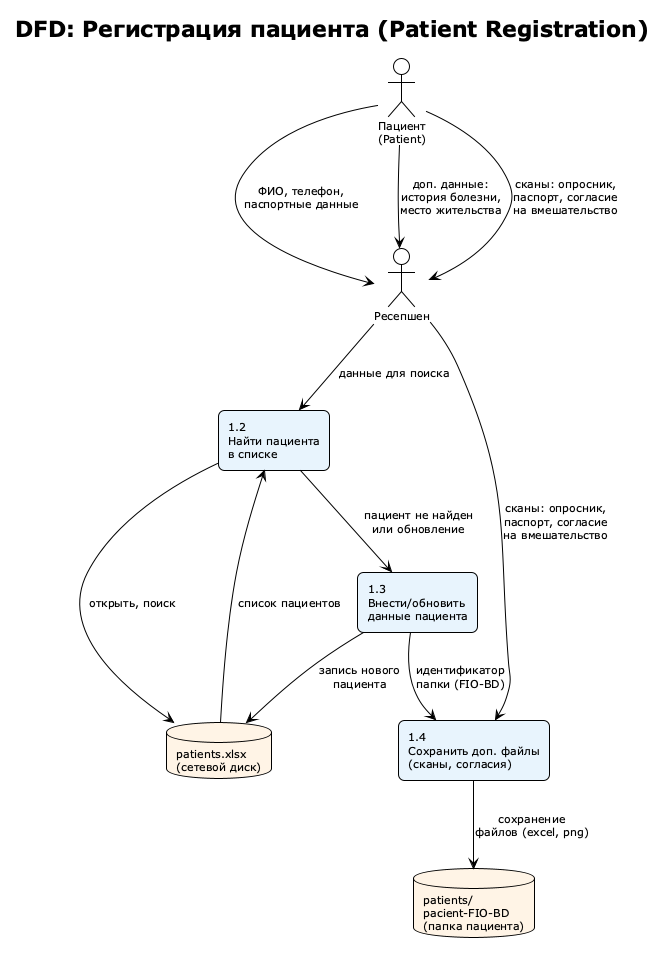

The diagram above was rendered by PlantUML. Its source (embedded in the PNG):
@startuml Task1-DFD-1-Registration
!theme plain
title DFD: Регистрация пациента (Patient Registration)

skinparam defaultFontSize 11
skinparam rectangle {
  roundCorner 12
  backgroundColor #E8F4FD
}
skinparam database {
  backgroundColor #FFF4E6
}

actor "Пациент\n(Patient)" as Patient
actor "Ресепшен\n" as Admin

rectangle "1.2\nНайти пациента\nв списке" as P2 #E8F4FD
rectangle "1.3\nВнести/обновить\nданные пациента" as P3 #E8F4FD
rectangle "1.4\nСохранить доп. файлы\n(сканы, согласия)" as P4 #E8F4FD

database "patients.xlsx\n(сетевой диск)" as D1
database "patients/\npacient-FIO-BD\n(папка пациента)" as D2

Patient --> Admin : ФИО, телефон,\nпаспортные данные
Patient --> Admin : доп. данные:\nистория болезни,\nместо жительства
Patient --> Admin : сканы: опросник,\nпаспорт, согласие\nна вмешательство


' Internal flows
Admin --> P2 : данные для поиска
Admin --> P4 : сканы: опросник,\nпаспорт, согласие\nна вмешательство

P2 --> P3 : пациент не найден\nили обновление
P3 --> P4 : идентификатор\nпапки (FIO-BD)


' Process -> Data store (read)
P2 --> D1 : открыть, поиск
D1 --> P2 : список пациентов

' Process -> Data store (write)
P3 --> D1 : запись нового\nпациента
P4 --> D2 : сохранение\nфайлов (excel, png)

@enduml